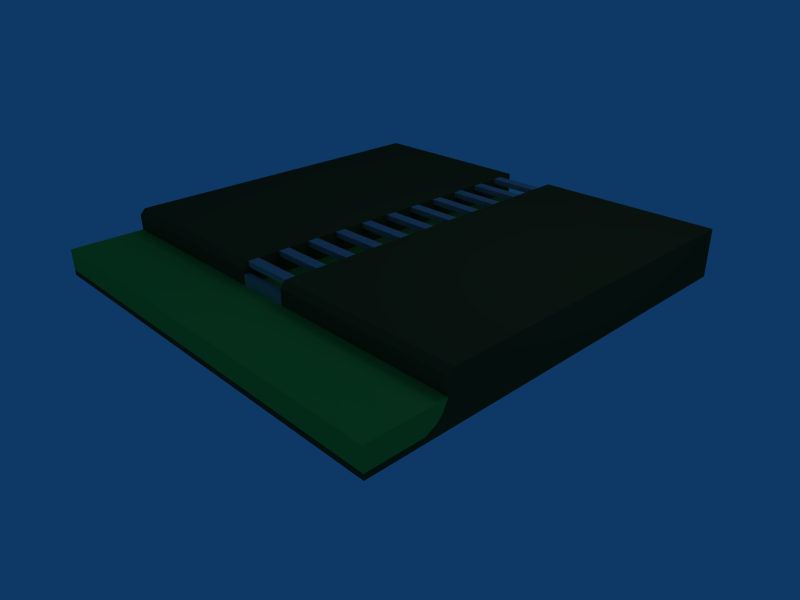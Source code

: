 # Source: alcantarilla_suelo6.blend  (saved by Blender 2.45.0; exported with 4.5.12 LTS)
import bpy
from mathutils import Matrix  # noqa: F401  (used for matrix-valued properties, if any)

bpy.ops.wm.read_factory_settings(use_empty=True)
scene = bpy.context.scene
scene.name = 'Scene'

# ---- collections
col_collection_1 = bpy.data.collections.new('Collection 1'); scene.collection.children.link(col_collection_1)

# ---- materials (node trees are filled in below, after node groups)
mat_material = bpy.data.materials.new('Material')
mat_material.alpha_threshold = 0.0
mat_material.diffuse_color = (0.2982, 0.2552, 0.1233, 1.0)
mat_material.specular_color = (0.1002, 0.05952, 0.01457)
mat_material.roughness = 0.5
mat_material.line_color = (0.0, 0.0, 0.0, 1.0)
mat_material_001 = bpy.data.materials.new('Material.001')
mat_material_001.alpha_threshold = 0.0
mat_material_001.diffuse_color = (0.6493, 0.6416, 0.6416, 1.0)
mat_material_001.specular_color = (0.4195, 0.4145, 0.4145)
mat_material_001.roughness = 0.5
mat_material_001.line_color = (0.0, 0.0, 0.0, 1.0)
mat_material_002 = bpy.data.materials.new('Material.002')
mat_material_002.alpha_threshold = 0.0
mat_material_002.diffuse_color = (0.2353, 0.7259, 0.2445, 1.0)
mat_material_002.specular_color = (0.1275, 0.4897, 0.2175)
mat_material_002.roughness = 0.5
mat_material_002.line_color = (0.0, 0.0, 0.0, 1.0)

# ---- material node trees

# ---- world
world_world = bpy.data.worlds.new('World'); scene.world = world_world
world_world.color = (0.05656, 0.2208, 0.4)
world_world.use_sun_shadow = False
world_world.sun_shadow_jitter_overblur = 0.0
world_world.cycles.sampling_method = 'MANUAL'
world_world.cycles.sample_map_resolution = 256

# ---- cameras
cam_camera = bpy.data.cameras.new('Camera')
cam_camera.passepartout_alpha = 0.2
cam_camera.clip_end = 100.0
cam_camera.lens = 35.0
cam_camera.ortho_scale = 7.314
cam_camera.show_passepartout = False
cam_camera.show_safe_areas = True
cam_camera.dof.focus_distance = 0.0
cam_camera.dof.aperture_fstop = 128.0

# ---- lights
light_spot = bpy.data.lights.new('Spot', 'POINT')
light_spot.transmission_factor = 0.0
light_spot.cutoff_distance = 30.0
light_spot.energy = 100.0
light_spot.shadow_buffer_clip_start = 1.001
light_spot.shadow_soft_size = 1.0
light_spot.shadow_maximum_resolution = 0.006
light_spot.use_absolute_resolution = True
light_spot.cycles.use_multiple_importance_sampling = False

# ---- meshes
me_cube_008 = bpy.data.meshes.new('Cube.008')
me_cube_008.from_pydata([(0.5, 4.0, -0.5), (0.5, -4.0, -0.5), (-0.5, -4.0, -0.5), (-0.5, 4.0, -0.5), (0.5, 4.0, -0.4), (0.5, -4.0, -0.4), (-0.5, -4.0, -0.4), (-0.5, 4.0, -0.4)], [], [(0, 1, 2, 3), (4, 7, 6, 5), (0, 4, 5, 1), (1, 5, 6, 2), (2, 6, 7, 3), (4, 0, 3, 7)])
me_cube_008.materials.append(mat_material)
me_cube_008.use_remesh_preserve_volume = False
me_cube_008.use_remesh_preserve_attributes = False
me_cube_008.use_mirror_vertex_groups = False
me_cube_008.update()
me_cube_005 = bpy.data.meshes.new('Cube.005')
me_cube_005.from_pydata([(0.5, 1.3, 0.3), (0.5, 1.1, 0.3), (-0.5, 1.1, 0.3), (-0.5, 1.3, 0.3), (0.5, 1.3, 0.4), (0.5, 1.1, 0.4), (-0.5, 1.1, 0.4), (-0.5, 1.3, 0.4), (0.5, 0.7, 0.3), (0.5, 0.5, 0.3), (-0.5, 0.5, 0.3), (-0.5, 0.7, 0.3), (0.5, 0.7, 0.4), (0.5, 0.5, 0.4), (-0.5, 0.5, 0.4), (-0.5, 0.7, 0.4), (0.5, 0.1, 0.3), (0.5, -0.1, 0.3), (-0.5, -0.1, 0.3), (-0.5, 0.1, 0.3), (0.5, 0.1, 0.4), (0.5, -0.1, 0.4), (-0.5, -0.1, 0.4), (-0.5, 0.1, 0.4), (0.5, -0.5, 0.3), (0.5, -0.7, 0.3), (-0.5, -0.7, 0.3), (-0.5, -0.5, 0.3), (0.5, -0.5, 0.4), (0.5, -0.7, 0.4), (-0.5, -0.7, 0.4), (-0.5, -0.5, 0.4), (0.5, -1.1, 0.3), (0.5, -1.3, 0.3), (-0.5, -1.3, 0.3), (-0.5, -1.1, 0.3), (0.5, -1.1, 0.4), (0.5, -1.3, 0.4), (-0.5, -1.3, 0.4), (-0.5, -1.1, 0.4), (0.5, -1.7, 0.3), (0.5, -1.9, 0.3), (-0.5, -1.9, 0.3), (-0.5, -1.7, 0.3), (0.5, -1.7, 0.4), (0.5, -1.9, 0.4), (-0.5, -1.9, 0.4), (-0.5, -1.7, 0.4), (0.5, -2.3, 0.3), (0.5, -2.5, 0.3), (-0.5, -2.5, 0.3), (-0.5, -2.3, 0.3), (0.5, -2.3, 0.4), (0.5, -2.5, 0.4), (-0.5, -2.5, 0.4), (-0.5, -2.3, 0.4), (0.5, 1.9, 0.3), (0.5, 1.7, 0.3), (-0.5, 1.7, 0.3), (-0.5, 1.9, 0.3), (0.5, 1.9, 0.4), (0.5, 1.7, 0.4), (-0.5, 1.7, 0.4), (-0.5, 1.9, 0.4), (0.5, 2.5, 0.3), (0.5, 2.3, 0.3), (-0.5, 2.3, 0.3), (-0.5, 2.5, 0.3), (0.5, 2.5, 0.4), (0.5, 2.3, 0.4), (-0.5, 2.3, 0.4), (-0.5, 2.5, 0.4), (0.5, 3.1, 0.3), (0.5, 2.9, 0.3), (-0.5, 2.9, 0.3), (-0.5, 3.1, 0.3), (0.5, 3.1, 0.4), (0.5, 2.9, 0.4), (-0.5, 2.9, 0.4), (-0.5, 3.1, 0.4), (0.5, 3.7, 0.3), (0.5, 3.5, 0.3), (-0.5, 3.5, 0.3), (-0.5, 3.7, 0.3), (0.5, 3.7, 0.4), (0.5, 3.5, 0.4), (-0.5, 3.5, 0.4), (-0.5, 3.7, 0.4), (-0.5, -2.5, 0.2), (-0.5, -2.5, 1.192e-07), (-0.5, -2.6, 2.384e-07), (-0.5, -2.6, 0.2), (0.5, -2.5, 0.2), (0.5, -2.5, -5.96e-07), (0.5, -2.6, 3.576e-07), (0.5, -2.6, 0.2)], [], [(0, 1, 2, 3), (4, 7, 6, 5), (0, 4, 5, 1), (1, 5, 6, 2), (2, 6, 7, 3), (4, 0, 3, 7), (10, 11, 8, 9), (12, 15, 14, 13), (8, 12, 13, 9), (9, 13, 14, 10), (10, 14, 15, 11), (11, 15, 12, 8), (18, 19, 16, 17), (20, 23, 22, 21), (16, 20, 21, 17), (17, 21, 22, 18), (18, 22, 23, 19), (19, 23, 20, 16), (26, 27, 24, 25), (28, 31, 30, 29), (24, 28, 29, 25), (25, 29, 30, 26), (26, 30, 31, 27), (27, 31, 28, 24), (34, 35, 32, 33), (36, 39, 38, 37), (32, 36, 37, 33), (33, 37, 38, 34), (34, 38, 39, 35), (35, 39, 36, 32), (42, 43, 40, 41), (44, 47, 46, 45), (40, 44, 45, 41), (41, 45, 46, 42), (42, 46, 47, 43), (43, 47, 44, 40), (50, 51, 48, 49), (52, 55, 54, 53), (48, 52, 53, 49), (49, 53, 54, 50), (50, 54, 55, 51), (51, 55, 52, 48), (58, 59, 56, 57), (60, 63, 62, 61), (56, 60, 61, 57), (57, 61, 62, 58), (58, 62, 63, 59), (59, 63, 60, 56), (66, 67, 64, 65), (68, 71, 70, 69), (64, 68, 69, 65), (65, 69, 70, 66), (66, 70, 71, 67), (67, 71, 68, 64), (74, 75, 72, 73), (76, 79, 78, 77), (72, 76, 77, 73), (73, 77, 78, 74), (74, 78, 79, 75), (75, 79, 76, 72), (82, 83, 80, 81), (84, 87, 86, 85), (80, 84, 85, 81), (81, 85, 86, 82), (82, 86, 87, 83), (83, 87, 84, 80), (90, 91, 88, 89), (92, 95, 94, 93), (88, 92, 93, 89), (89, 93, 94, 90), (90, 94, 95, 91), (91, 95, 92, 88)])
me_cube_005.materials.append(mat_material_001)
me_cube_005.use_remesh_preserve_volume = False
me_cube_005.use_remesh_preserve_attributes = False
me_cube_005.use_mirror_vertex_groups = False
me_cube_005.update()
me_cube_004 = bpy.data.meshes.new('Cube.004')
me_cube_004.from_pydata([(-0.5, 4.0, -0.5), (-0.5, -2.0, -0.5), (-4.0, -2.0, -0.5), (-4.0, 4.0, -0.5), (-0.5, 4.0, 0.4), (-0.5, -2.0, 0.4), (-4.0, -2.0, 0.4), (-4.0, 4.0, 0.4)], [], [(0, 1, 2, 3), (4, 7, 6, 5), (0, 4, 5, 1), (1, 5, 6, 2), (2, 6, 7, 3), (4, 0, 3, 7)])
me_cube_004.materials.append(mat_material)
me_cube_004.use_remesh_preserve_volume = False
me_cube_004.use_remesh_preserve_attributes = False
me_cube_004.use_mirror_vertex_groups = False
me_cube_004.update()
me_cube_001 = bpy.data.meshes.new('Cube.001')
me_cube_001.from_pydata([(-0.5, 0.5, -0.4), (-0.5, -0.5, -0.4), (-4.0, -0.5, -0.4), (-4.0, 0.5, -0.4), (-0.5, 0.5, -0.3), (-0.5, -0.3, -0.3), (-4.0, -0.3, -0.3), (-4.0, 0.5, -0.3), (-4.0, 0.5, -0.2), (-4.0, -0.2, -0.2), (-0.5, -0.2, -0.2), (-0.5, 0.5, -0.2), (-0.5, 0.5, -5.96e-08), (-0.5, -0.1, -5.96e-08), (-4.0, -0.1, -5.96e-08), (-4.0, 0.5, -5.96e-08), (-4.0, 0.5, 0.3), (-4.0, -0.1, 0.3), (-0.5, -0.1, 0.3), (-0.5, 0.5, 0.3), (-0.5, 0.5, 0.4), (-0.5, -5.96e-07, 0.4), (-4.0, 3.576e-07, 0.4), (-4.0, 0.5, 0.4), (-4.0, 0.5, -0.5), (-4.0, -0.5, -0.5), (-0.5, -0.5, -0.5), (-0.5, 0.5, -0.5), (-0.5, -1.5, -0.5), (-4.0, -1.5, -0.5), (-4.0, -1.5, -0.4), (-0.5, -1.5, -0.4)], [], [(0, 4, 5, 1), (1, 5, 6, 2), (2, 6, 7, 3), (4, 0, 3, 7), (4, 7, 8, 11), (7, 6, 9, 8), (6, 5, 10, 9), (5, 4, 11, 10), (10, 11, 12, 13), (9, 10, 13, 14), (8, 9, 14, 15), (11, 8, 15, 12), (12, 15, 16, 19), (15, 14, 17, 16), (14, 13, 18, 17), (13, 12, 19, 18), (18, 19, 20, 21), (17, 18, 21, 22), (16, 17, 22, 23), (19, 16, 23, 20), (20, 23, 22, 21), (2, 3, 24, 25), (3, 0, 27, 24), (0, 1, 26, 27), (27, 26, 25, 24), (25, 26, 28, 29), (26, 1, 31, 28), (2, 25, 29, 30), (1, 2, 30, 31), (31, 30, 29, 28)])
me_cube_001.materials.append(mat_material)
me_cube_001.use_remesh_preserve_volume = False
me_cube_001.use_remesh_preserve_attributes = False
me_cube_001.use_mirror_vertex_groups = False
me_cube_001.update()
me_cube = bpy.data.meshes.new('Cube')
me_cube.from_pydata([(0.5, 4.0, -0.5), (0.5, -2.6, -0.5), (-0.5015, -2.6, -0.5), (-0.5015, 4.0, -0.5), (0.5, 4.0, 0.0), (0.5, -2.6, 0.0), (-0.5015, -2.6, 0.0), (-0.5015, 4.0, 0.0), (-0.5015, -2.7, -0.2), (0.5, -2.7, -0.2), (-0.5015, -2.7, -0.5), (0.5, -2.7, -0.5), (0.5, -2.8, -0.5), (-0.5015, -2.8, -0.5), (0.5, -2.8, -0.3), (-0.5015, -2.8, -0.3), (-0.5015, -3.0, -0.4), (0.5, -3.0, -0.4), (-0.5015, -3.0, -0.5), (0.5, -3.0, -0.5)], [], [(0, 1, 2, 3), (4, 7, 6, 5), (0, 4, 5, 1), (2, 6, 7, 3), (4, 0, 3, 7), (6, 2, 10, 8), (1, 5, 9, 11), (5, 6, 8, 9), (2, 1, 11, 10), (10, 11, 12, 13), (9, 8, 15, 14), (11, 9, 14, 12), (8, 10, 13, 15), (15, 13, 18, 16), (12, 14, 17, 19), (14, 15, 16, 17), (13, 12, 19, 18), (19, 17, 16, 18)])
me_cube.materials.append(mat_material_002)
me_cube.use_remesh_preserve_volume = False
me_cube.use_remesh_preserve_attributes = False
me_cube.use_mirror_vertex_groups = False
me_cube.update()
me_cube_006 = bpy.data.meshes.new('Cube.006')
me_cube_006.from_pydata([(4.0, 0.0, -0.4), (4.0, -1.0, -0.4), (-4.0, -1.0, -0.4), (-4.0, 3.576e-07, -0.4), (4.0, 0.0, 0.0), (4.0, -1.0, 0.0), (-4.0, -1.0, 0.0), (-4.0, 0.0, 0.0), (-4.0, 0.2, 2.086e-07), (4.0, 0.2, 0.0), (-4.0, 0.2, -0.3), (4.0, 0.2, -0.3), (4.0, 0.3, -0.2), (-4.0, 0.3, -0.2), (4.0, 0.3, 0.0), (-4.0, 0.3, 3.477e-07), (-4.0, 0.4, 4.868e-07), (4.0, 0.4, 0.0)], [], [(0, 1, 2, 3), (4, 7, 6, 5), (0, 4, 5, 1), (1, 5, 6, 2), (2, 6, 7, 3), (3, 7, 8, 10), (4, 0, 11, 9), (7, 4, 9, 8), (0, 3, 10, 11), (11, 10, 13, 12), (8, 9, 14, 15), (9, 11, 12, 14), (10, 8, 15, 13), (13, 15, 16), (14, 12, 17), (15, 14, 17, 16), (12, 13, 16, 17)])
me_cube_006.materials.append(mat_material_002)
me_cube_006.use_remesh_preserve_volume = False
me_cube_006.use_remesh_preserve_attributes = False
me_cube_006.use_mirror_vertex_groups = False
me_cube_006.update()
me_cube_003 = bpy.data.meshes.new('Cube.003')
me_cube_003.from_pydata([(-0.5, 0.5, -0.4), (-0.5, -0.5, -0.4), (-4.0, -0.5, -0.4), (-4.0, 0.5, -0.4), (-0.5, 0.5, -0.3), (-0.5, -0.3, -0.3), (-4.0, -0.3, -0.3), (-4.0, 0.5, -0.3), (-4.0, 0.5, -0.2), (-4.0, -0.2, -0.2), (-0.5, -0.2, -0.2), (-0.5, 0.5, -0.2), (-0.5, 0.5, -5.96e-08), (-0.5, -0.1, -5.96e-08), (-4.0, -0.1, -5.96e-08), (-4.0, 0.5, -5.96e-08), (-4.0, 0.5, 0.3), (-4.0, -0.1, 0.3), (-0.5, -0.1, 0.3), (-0.5, 0.5, 0.3), (-0.5, 0.5, 0.4), (-0.5, -5.96e-07, 0.4), (-4.0, 3.576e-07, 0.4), (-4.0, 0.5, 0.4), (-4.0, 0.5, -0.5), (-4.0, -0.5, -0.5), (-0.5, -0.5, -0.5), (-0.5, 0.5, -0.5), (-0.5, -1.5, -0.5), (-4.0, -1.5, -0.5), (-4.0, -1.5, -0.4), (-0.5, -1.5, -0.4)], [], [(0, 4, 5, 1), (1, 5, 6, 2), (2, 6, 7, 3), (4, 0, 3, 7), (4, 7, 8, 11), (7, 6, 9, 8), (6, 5, 10, 9), (5, 4, 11, 10), (10, 11, 12, 13), (9, 10, 13, 14), (8, 9, 14, 15), (11, 8, 15, 12), (12, 15, 16, 19), (15, 14, 17, 16), (14, 13, 18, 17), (13, 12, 19, 18), (18, 19, 20, 21), (17, 18, 21, 22), (16, 17, 22, 23), (19, 16, 23, 20), (20, 23, 22, 21), (2, 3, 24, 25), (3, 0, 27, 24), (0, 1, 26, 27), (27, 26, 25, 24), (25, 26, 28, 29), (26, 1, 31, 28), (2, 25, 29, 30), (1, 2, 30, 31), (31, 30, 29, 28)])
me_cube_003.materials.append(mat_material)
me_cube_003.use_remesh_preserve_volume = False
me_cube_003.use_remesh_preserve_attributes = False
me_cube_003.use_mirror_vertex_groups = False
me_cube_003.update()
me_cube_002 = bpy.data.meshes.new('Cube.002')
me_cube_002.from_pydata([(-0.5, 4.0, -0.5), (-0.5, -2.0, -0.5), (-4.0, -2.0, -0.5), (-4.0, 4.0, -0.5), (-0.5, 4.0, 0.4), (-0.5, -2.0, 0.4), (-4.0, -2.0, 0.4), (-4.0, 4.0, 0.4)], [], [(0, 1, 2, 3), (4, 7, 6, 5), (0, 4, 5, 1), (1, 5, 6, 2), (2, 6, 7, 3), (4, 0, 3, 7)])
me_cube_002.materials.append(mat_material)
me_cube_002.use_remesh_preserve_volume = False
me_cube_002.use_remesh_preserve_attributes = False
me_cube_002.use_mirror_vertex_groups = False
me_cube_002.update()

# ---- objects
ob_cube_007 = bpy.data.objects.new('Cube.007', me_cube_008)
ob_cube_006 = bpy.data.objects.new('Cube.006', me_cube_005)
ob_cube_005 = bpy.data.objects.new('Cube.005', me_cube_004)
ob_cube_004 = bpy.data.objects.new('Cube.004', me_cube_001)
ob_cube_003 = bpy.data.objects.new('Cube.003', me_cube)
ob_cube_002 = bpy.data.objects.new('Cube.002', me_cube_006)
ob_cube_001 = bpy.data.objects.new('Cube.001', me_cube_003)
ob_cube = bpy.data.objects.new('Cube', me_cube_002)
ob_lamp = bpy.data.objects.new('Lamp', light_spot)
ob_camera = bpy.data.objects.new('Camera', cam_camera)

# ---- transforms, parenting, visibility, modifiers, constraints
ob_cube_007.location = (0.0, 0.0, 0.0)
ob_cube_007.lock_rotations_4d = False
ob_cube_007.empty_display_type = 'ARROWS'
ob_cube_007.color = (0.0, 0.0, 0.0, 1.0)
ob_cube_007.lineart.crease_threshold = 0.0
ob_cube_006.location = (0.0, 0.0, 0.0)
ob_cube_006.lock_rotations_4d = False
ob_cube_006.empty_display_type = 'ARROWS'
ob_cube_006.color = (0.0, 0.0, 0.0, 1.0)
ob_cube_006.lineart.crease_threshold = 0.0
ob_cube_005.location = (4.5, 0.0, 0.0)
ob_cube_005.lock_rotations_4d = False
ob_cube_005.empty_display_type = 'ARROWS'
ob_cube_005.color = (0.0, 0.0, 0.0, 1.0)
ob_cube_005.lineart.crease_threshold = 0.0
ob_cube_004.location = (4.5, -2.5, 0.0)
ob_cube_004.lock_rotations_4d = False
ob_cube_004.empty_display_type = 'ARROWS'
ob_cube_004.color = (0.0, 0.0, 0.0, 1.0)
ob_cube_004.lineart.crease_threshold = 0.0
ob_cube_003.location = (0.0, 0.0, 0.0)
ob_cube_003.lock_rotations_4d = False
ob_cube_003.empty_display_type = 'ARROWS'
ob_cube_003.color = (0.0, 0.0, 0.0, 1.0)
ob_cube_003.lineart.crease_threshold = 0.0
ob_cube_002.location = (0.0, -3.0, 0.0)
ob_cube_002.lock_rotations_4d = False
ob_cube_002.empty_display_type = 'ARROWS'
ob_cube_002.color = (0.0, 0.0, 0.0, 1.0)
ob_cube_002.lineart.crease_threshold = 0.0
ob_cube_001.location = (0.0, -2.5, 0.0)
ob_cube_001.lock_rotations_4d = False
ob_cube_001.empty_display_type = 'ARROWS'
ob_cube_001.color = (0.0, 0.0, 0.0, 1.0)
ob_cube_001.lineart.crease_threshold = 0.0
ob_cube.location = (0.0, 0.0, 0.0)
ob_cube.lock_rotations_4d = False
ob_cube.empty_display_type = 'ARROWS'
ob_cube.color = (0.0, 0.0, 0.0, 1.0)
ob_cube.lineart.crease_threshold = 0.0
ob_lamp.location = (4.076, 1.005, 5.904)
ob_lamp.rotation_euler = (0.6503, 0.05522, 1.866)
ob_lamp.lock_rotations_4d = False
ob_lamp.empty_display_type = 'ARROWS'
ob_lamp.color = (0.0, 0.0, 0.0, 0.0)
ob_lamp.lineart.crease_threshold = 0.0
ob_camera.location = (9.481, -8.508, 5.344)
ob_camera.rotation_euler = (1.109, 0.01082, 0.8149)
ob_camera.lock_rotations_4d = False
ob_camera.empty_display_type = 'ARROWS'
ob_camera.color = (0.0, 0.0, 0.0, 0.0)
ob_camera.display_type = 'WIRE'
ob_camera.lineart.crease_threshold = 0.0

# ---- collection membership
col_collection_1.objects.link(ob_cube_007)
col_collection_1.objects.link(ob_cube_006)
col_collection_1.objects.link(ob_cube_005)
col_collection_1.objects.link(ob_cube_004)
col_collection_1.objects.link(ob_cube_003)
col_collection_1.objects.link(ob_cube_002)
col_collection_1.objects.link(ob_cube_001)
col_collection_1.objects.link(ob_cube)
col_collection_1.objects.link(ob_lamp)
col_collection_1.objects.link(ob_camera)

# ---- scene / render settings (as saved in the file)
scene.camera = ob_camera
scene.frame_start = 1; scene.frame_end = 250; scene.frame_set(1)
scene.render.engine = 'BLENDER_EEVEE_NEXT'
scene.render.image_settings.file_format = 'JPEG'
scene.render.image_settings.color_mode = 'RGB'
scene.render.image_settings.compression = 90
scene.render.resolution_x = 800
scene.render.resolution_y = 600
scene.render.pixel_aspect_x = 100.0
scene.render.pixel_aspect_y = 100.0
scene.render.fps = 25
scene.render.dither_intensity = 0.0
scene.render.use_compositing = False
scene.render.use_sequencer = False
scene.render.bake_margin = 2
scene.render.bake_bias = 0.0
scene.render.use_stamp_time = False
scene.render.use_stamp_date = False
scene.render.use_stamp_frame = False
scene.render.use_stamp_camera = False
scene.render.use_stamp_scene = False
scene.render.use_stamp_filename = False
scene.render.use_stamp_render_time = False
scene.render.stamp_font_size = 0
scene.cycles.use_denoising = False
scene.cycles.samples = 10
scene.cycles.sampling_pattern = 'TABULATED_SOBOL'
scene.cycles.light_sampling_threshold = 0.0
scene.cycles.use_adaptive_sampling = False
scene.cycles.use_light_tree = False
scene.cycles.blur_glossy = 0.0
scene.cycles.volume_bounces = 1
scene.cycles.pixel_filter_type = 'GAUSSIAN'
scene.cycles.sample_clamp_indirect = 0.0
scene.view_settings.view_transform = 'Raw'
bpy.context.view_layer.update()
